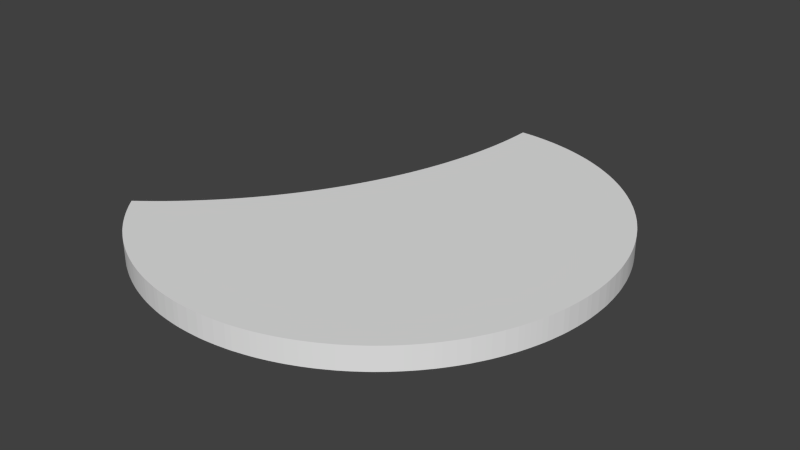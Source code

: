 # Source: Fuel_gauge.blend  (saved by Blender 2.76.0; exported with 4.5.12 LTS)
import bpy
from mathutils import Matrix  # noqa: F401  (used for matrix-valued properties, if any)

bpy.ops.wm.read_factory_settings(use_empty=True)
scene = bpy.context.scene
scene.name = 'Scene'

# ---- collections
col_collection_1 = bpy.data.collections.new('Collection 1'); scene.collection.children.link(col_collection_1)

# ---- world
world_world = bpy.data.worlds.new('World'); scene.world = world_world
world_world.color = (0.05088, 0.05088, 0.05088)
world_world.use_sun_shadow = False
world_world.sun_shadow_jitter_overblur = 0.0
world_world.cycles.sampling_method = 'MANUAL'
world_world.cycles.sample_map_resolution = 256

# ---- meshes
me_cylinder_001 = bpy.data.meshes.new('Cylinder.001')
me_cylinder_001.from_pydata([(0.0, 20.0, -0.5), (0.0, 20.0, 0.5), (0.4908, 19.99, 0.5), (0.4908, 19.99, -0.5), (0.9814, 19.98, -0.5), (1.471, 19.95, -0.5), (1.96, 19.9, -0.5), (2.448, 19.85, -0.5), (2.935, 19.78, -0.5), (3.419, 19.71, -0.5), (3.902, 19.62, -0.5), (4.382, 19.51, -0.5), (4.86, 19.4, -0.5), (5.334, 19.28, -0.5), (5.806, 19.14, -0.5), (6.274, 18.99, -0.5), (6.738, 18.83, -0.5), (7.198, 18.66, -0.5), (7.654, 18.48, -0.5), (8.105, 18.28, -0.5), (8.551, 18.08, -0.5), (8.992, 17.86, -0.5), (9.428, 17.64, -0.5), (9.858, 17.4, -0.5), (10.28, 17.15, -0.5), (10.7, 16.9, -0.5), (11.11, 16.63, -0.5), (11.52, 16.35, -0.5), (11.91, 16.06, -0.5), (12.3, 15.77, -0.5), (12.69, 15.46, -0.5), (13.06, 15.14, -0.5), (13.43, 14.82, -0.5), (13.79, 14.48, -0.5), (14.14, 14.14, -0.5), (14.48, 13.79, -0.5), (14.82, 13.43, -0.5), (15.14, 13.06, -0.5), (15.46, 12.69, -0.5), (15.77, 12.3, -0.5), (16.06, 11.91, -0.5), (16.35, 11.52, -0.5), (16.63, 11.11, -0.5), (16.9, 10.7, -0.5), (17.15, 10.28, -0.5), (17.4, 9.858, -0.5), (17.64, 9.428, -0.5), (17.86, 8.992, -0.5), (18.08, 8.551, -0.5), (18.28, 8.105, -0.5), (18.48, 7.654, -0.5), (18.66, 7.198, -0.5), (18.83, 6.738, -0.5), (18.99, 6.274, -0.5), (19.14, 5.806, -0.5), (19.28, 5.334, -0.5), (19.4, 4.86, -0.5), (19.51, 4.382, -0.5), (19.62, 3.902, -0.5), (19.71, 3.419, -0.5), (19.78, 2.935, -0.5), (19.85, 2.448, -0.5), (19.9, 1.96, -0.5), (19.95, 1.471, -0.5), (19.98, 0.9814, -0.5), (19.99, 0.4908, -0.5), (20.0, 1.907e-05, -0.5), (19.99, -0.4908, -0.5), (19.98, -0.9813, -0.5), (19.95, -1.471, -0.5), (19.9, -1.96, -0.5), (19.85, -2.448, -0.5), (19.78, -2.935, -0.5), (19.71, -3.419, -0.5), (19.62, -3.902, -0.5), (19.51, -4.382, -0.5), (19.4, -4.86, -0.5), (19.28, -5.334, -0.5), (19.14, -5.806, -0.5), (18.99, -6.274, -0.5), (18.83, -6.738, -0.5), (18.66, -7.198, -0.5), (18.48, -7.654, -0.5), (18.28, -8.105, -0.5), (18.08, -8.551, -0.5), (17.86, -8.992, -0.5), (17.64, -9.428, -0.5), (17.4, -9.858, -0.5), (17.15, -10.28, -0.5), (16.9, -10.7, -0.5), (16.63, -11.11, -0.5), (16.35, -11.52, -0.5), (16.06, -11.91, -0.5), (15.77, -12.3, -0.5), (15.46, -12.69, -0.5), (15.14, -13.06, -0.5), (14.82, -13.43, -0.5), (14.48, -13.79, -0.5), (14.14, -14.14, -0.5), (13.79, -14.48, -0.5), (13.43, -14.82, -0.5), (13.06, -15.14, -0.5), (12.69, -15.46, -0.5), (12.3, -15.77, -0.5), (11.91, -16.06, -0.5), (11.52, -16.35, -0.5), (11.11, -16.63, -0.5), (10.7, -16.9, -0.5), (10.28, -17.15, -0.5), (9.858, -17.4, -0.5), (9.428, -17.64, -0.5), (8.992, -17.86, -0.5), (8.551, -18.08, -0.5), (8.105, -18.28, -0.5), (7.654, -18.48, -0.5), (7.198, -18.66, -0.5), (6.738, -18.83, -0.5), (6.274, -18.99, -0.5), (5.806, -19.14, -0.5), (5.334, -19.28, -0.5), (4.86, -19.4, -0.5), (4.382, -19.51, -0.5), (3.902, -19.62, -0.5), (3.419, -19.71, -0.5), (2.935, -19.78, -0.5), (2.448, -19.85, -0.5), (1.96, -19.9, -0.5), (1.471, -19.95, -0.5), (0.9813, -19.98, -0.5), (0.4908, -19.99, -0.5), (-3.052e-05, -20.0, -0.5), (-0.4909, -19.99, -0.5), (-0.9814, -19.98, -0.5), (-1.471, -19.95, -0.5), (-1.96, -19.9, -0.5), (-2.448, -19.85, -0.5), (-2.935, -19.78, -0.5), (-3.419, -19.71, -0.5), (-3.902, -19.62, -0.5), (-4.382, -19.51, -0.5), (-4.86, -19.4, -0.5), (-5.334, -19.28, -0.5), (-5.806, -19.14, -0.5), (-6.274, -18.99, -0.5), (-6.738, -18.83, -0.5), (-7.198, -18.66, -0.5), (-7.654, -18.48, -0.5), (-8.105, -18.28, -0.5), (-8.551, -18.08, -0.5), (-8.992, -17.86, -0.5), (-9.428, -17.64, -0.5), (-9.858, -17.4, -0.5), (-10.28, -17.15, -0.5), (-10.7, -16.9, -0.5), (-11.11, -16.63, -0.5), (-11.52, -16.35, -0.5), (-11.91, -16.06, -0.5), (-12.3, -15.77, -0.5), (-12.69, -15.46, -0.5), (-13.06, -15.14, -0.5), (-13.43, -14.82, -0.5), (-13.79, -14.48, -0.5), (-14.14, -14.14, -0.5), (-14.48, -13.79, -0.5), (-14.82, -13.43, -0.5), (-15.14, -13.06, -0.5), (-15.46, -12.69, -0.5), (-15.77, -12.3, -0.5), (-16.0, -12.0, -0.5), (-15.39, -11.53, -0.5), (-14.62, -10.92, -0.5), (-13.87, -10.29, -0.5), (-13.14, -9.638, -0.5), (-12.42, -8.97, -0.5), (-11.72, -8.284, -0.5), (-11.03, -7.582, -0.5), (-10.36, -6.862, -0.5), (-9.712, -6.127, -0.5), (-9.08, -5.376, -0.5), (-8.466, -4.609, -0.5), (-7.872, -3.828, -0.5), (-7.297, -3.032, -0.5), (-6.741, -2.223, -0.5), (-6.206, -1.4, -0.5), (-5.691, -0.5641, -0.5), (-5.196, 0.2841, -0.5), (-4.723, 1.144, -0.5), (-4.271, 2.016, -0.5), (-3.84, 2.898, -0.5), (-3.432, 3.79, -0.5), (-3.045, 4.693, -0.5), (-2.68, 5.604, -0.5), (-2.338, 6.524, -0.5), (-2.019, 7.453, -0.5), (-1.722, 8.389, -0.5), (-1.449, 9.332, -0.5), (-1.199, 10.28, -0.5), (-0.9719, 11.24, -0.5), (-0.7686, 12.2, -0.5), (-0.5889, 13.16, -0.5), (-0.4329, 14.13, -0.5), (-0.3008, 15.1, -0.5), (-0.1926, 16.08, -0.5), (-0.1084, 17.06, -0.5), (-0.04818, 18.04, -0.5), (-0.01205, 19.02, -0.5), (-0.01205, 19.02, 0.5), (-0.04818, 18.04, 0.5), (-0.1084, 17.06, 0.5), (-0.1926, 16.08, 0.5), (-0.3008, 15.1, 0.5), (-0.4329, 14.13, 0.5), (-0.5889, 13.16, 0.5), (-0.7686, 12.2, 0.5), (-0.9719, 11.24, 0.5), (-1.199, 10.28, 0.5), (-1.449, 9.332, 0.5), (-1.722, 8.389, 0.5), (-2.019, 7.453, 0.5), (-2.338, 6.524, 0.5), (-2.68, 5.604, 0.5), (-3.045, 4.693, 0.5), (-3.432, 3.79, 0.5), (-3.84, 2.898, 0.5), (-4.271, 2.016, 0.5), (-4.723, 1.144, 0.5), (-5.196, 0.2841, 0.5), (-5.691, -0.5641, 0.5), (-6.206, -1.4, 0.5), (-6.741, -2.223, 0.5), (-7.297, -3.032, 0.5), (-7.872, -3.828, 0.5), (-8.466, -4.609, 0.5), (-9.08, -5.376, 0.5), (-9.712, -6.127, 0.5), (-10.36, -6.862, 0.5), (-11.03, -7.582, 0.5), (-11.72, -8.284, 0.5), (-12.42, -8.97, 0.5), (-13.14, -9.638, 0.5), (-13.87, -10.29, 0.5), (-14.62, -10.92, 0.5), (-15.39, -11.53, 0.5), (-16.0, -12.0, 0.5), (-15.77, -12.3, 0.5), (-15.46, -12.69, 0.5), (-15.14, -13.06, 0.5), (-14.82, -13.43, 0.5), (-14.48, -13.79, 0.5), (-14.14, -14.14, 0.5), (-13.79, -14.48, 0.5), (-13.43, -14.82, 0.5), (-13.06, -15.14, 0.5), (-12.69, -15.46, 0.5), (-12.3, -15.77, 0.5), (-11.91, -16.06, 0.5), (-11.52, -16.35, 0.5), (-11.11, -16.63, 0.5), (-10.7, -16.9, 0.5), (-10.28, -17.15, 0.5), (-9.858, -17.4, 0.5), (-9.428, -17.64, 0.5), (-8.992, -17.86, 0.5), (-8.551, -18.08, 0.5), (-8.105, -18.28, 0.5), (-7.654, -18.48, 0.5), (-7.198, -18.66, 0.5), (-6.738, -18.83, 0.5), (-6.274, -18.99, 0.5), (-5.806, -19.14, 0.5), (-5.334, -19.28, 0.5), (-4.86, -19.4, 0.5), (-4.382, -19.51, 0.5), (-3.902, -19.62, 0.5), (-3.419, -19.71, 0.5), (-2.935, -19.78, 0.5), (-2.448, -19.85, 0.5), (-1.96, -19.9, 0.5), (-1.471, -19.95, 0.5), (-0.9814, -19.98, 0.5), (-0.4909, -19.99, 0.5), (-3.052e-05, -20.0, 0.5), (0.4908, -19.99, 0.5), (0.9813, -19.98, 0.5), (1.471, -19.95, 0.5), (1.96, -19.9, 0.5), (2.448, -19.85, 0.5), (2.935, -19.78, 0.5), (3.419, -19.71, 0.5), (3.902, -19.62, 0.5), (4.382, -19.51, 0.5), (4.86, -19.4, 0.5), (5.334, -19.28, 0.5), (5.806, -19.14, 0.5), (6.274, -18.99, 0.5), (6.738, -18.83, 0.5), (7.198, -18.66, 0.5), (7.654, -18.48, 0.5), (8.105, -18.28, 0.5), (8.551, -18.08, 0.5), (8.992, -17.86, 0.5), (9.428, -17.64, 0.5), (9.858, -17.4, 0.5), (10.28, -17.15, 0.5), (10.7, -16.9, 0.5), (11.11, -16.63, 0.5), (11.52, -16.35, 0.5), (11.91, -16.06, 0.5), (12.3, -15.77, 0.5), (12.69, -15.46, 0.5), (13.06, -15.14, 0.5), (13.43, -14.82, 0.5), (13.79, -14.48, 0.5), (14.14, -14.14, 0.5), (14.48, -13.79, 0.5), (14.82, -13.43, 0.5), (15.14, -13.06, 0.5), (15.46, -12.69, 0.5), (15.77, -12.3, 0.5), (16.06, -11.91, 0.5), (16.35, -11.52, 0.5), (16.63, -11.11, 0.5), (16.9, -10.7, 0.5), (17.15, -10.28, 0.5), (17.4, -9.858, 0.5), (17.64, -9.428, 0.5), (17.86, -8.992, 0.5), (18.08, -8.551, 0.5), (18.28, -8.105, 0.5), (18.48, -7.654, 0.5), (18.66, -7.198, 0.5), (18.83, -6.738, 0.5), (18.99, -6.274, 0.5), (19.14, -5.806, 0.5), (19.28, -5.334, 0.5), (19.4, -4.86, 0.5), (19.51, -4.382, 0.5), (19.62, -3.902, 0.5), (19.71, -3.419, 0.5), (19.78, -2.935, 0.5), (19.85, -2.448, 0.5), (19.9, -1.96, 0.5), (19.95, -1.471, 0.5), (19.98, -0.9813, 0.5), (19.99, -0.4908, 0.5), (20.0, 1.907e-05, 0.5), (19.99, 0.4908, 0.5), (19.98, 0.9814, 0.5), (19.95, 1.471, 0.5), (19.9, 1.96, 0.5), (19.85, 2.448, 0.5), (19.78, 2.935, 0.5), (19.71, 3.419, 0.5), (19.62, 3.902, 0.5), (19.51, 4.382, 0.5), (19.4, 4.86, 0.5), (19.28, 5.334, 0.5), (19.14, 5.806, 0.5), (18.99, 6.274, 0.5), (18.83, 6.738, 0.5), (18.66, 7.198, 0.5), (18.48, 7.654, 0.5), (18.28, 8.105, 0.5), (18.08, 8.551, 0.5), (17.86, 8.992, 0.5), (17.64, 9.428, 0.5), (17.4, 9.858, 0.5), (17.15, 10.28, 0.5), (16.9, 10.7, 0.5), (16.63, 11.11, 0.5), (16.35, 11.52, 0.5), (16.06, 11.91, 0.5), (15.77, 12.3, 0.5), (15.46, 12.69, 0.5), (15.14, 13.06, 0.5), (14.82, 13.43, 0.5), (14.48, 13.79, 0.5), (14.14, 14.14, 0.5), (13.79, 14.48, 0.5), (13.43, 14.82, 0.5), (13.06, 15.14, 0.5), (12.69, 15.46, 0.5), (12.3, 15.77, 0.5), (11.91, 16.06, 0.5), (11.52, 16.35, 0.5), (11.11, 16.63, 0.5), (10.7, 16.9, 0.5), (10.28, 17.15, 0.5), (9.858, 17.4, 0.5), (9.428, 17.64, 0.5), (8.992, 17.86, 0.5), (8.551, 18.08, 0.5), (8.105, 18.28, 0.5), (7.654, 18.48, 0.5), (7.198, 18.66, 0.5), (6.738, 18.83, 0.5), (6.274, 18.99, 0.5), (5.806, 19.14, 0.5), (5.334, 19.28, 0.5), (4.86, 19.4, 0.5), (4.382, 19.51, 0.5), (3.902, 19.62, 0.5), (3.419, 19.71, 0.5), (2.935, 19.78, 0.5), (2.448, 19.85, 0.5), (1.96, 19.9, 0.5), (1.471, 19.95, 0.5), (0.9814, 19.98, 0.5)], [], [(0, 1, 2, 3), (0, 3, 4, 5, 6, 7, 8, 9, 10, 11, 12, 13, 14, 15, 16, 17, 18, 19, 20, 21, 22, 23, 24, 25, 26, 27, 28, 29, 30, 31, 32, 33, 34, 35, 36, 37, 38, 39, 40, 41, 42, 43, 44, 45, 46, 47, 48, 49, 50, 51, 52, 53, 54, 55, 56, 57, 58, 59, 60, 61, 62, 63, 64, 65, 66, 67, 68, 69, 70, 71, 72, 73, 74, 75, 76, 77, 78, 79, 80, 81, 82, 83, 84, 85, 86, 87, 88, 89, 90, 91, 92, 93, 94, 95, 96, 97, 98, 99, 100, 101, 102, 103, 104, 105, 106, 107, 108, 109, 110, 111, 112, 113, 114, 115, 116, 117, 118, 119, 120, 121, 122, 123, 124, 125, 126, 127, 128, 129, 130, 131, 132, 133, 134, 135, 136, 137, 138, 139, 140, 141, 142, 143, 144, 145, 146, 147, 148, 149, 150, 151, 152, 153, 154, 155, 156, 157, 158, 159, 160, 161, 162, 163, 164, 165, 166, 167, 168, 169, 170, 171, 172, 173, 174, 175, 176, 177, 178, 179, 180, 181, 182, 183, 184, 185, 186, 187, 188, 189, 190, 191, 192, 193, 194, 195, 196, 197, 198, 199, 200, 201, 202, 203, 204, 205), (2, 1, 206, 207, 208, 209, 210, 211, 212, 213, 214, 215, 216, 217, 218, 219, 220, 221, 222, 223, 224, 225, 226, 227, 228, 229, 230, 231, 232, 233, 234, 235, 236, 237, 238, 239, 240, 241, 242, 243, 244, 245, 246, 247, 248, 249, 250, 251, 252, 253, 254, 255, 256, 257, 258, 259, 260, 261, 262, 263, 264, 265, 266, 267, 268, 269, 270, 271, 272, 273, 274, 275, 276, 277, 278, 279, 280, 281, 282, 283, 284, 285, 286, 287, 288, 289, 290, 291, 292, 293, 294, 295, 296, 297, 298, 299, 300, 301, 302, 303, 304, 305, 306, 307, 308, 309, 310, 311, 312, 313, 314, 315, 316, 317, 318, 319, 320, 321, 322, 323, 324, 325, 326, 327, 328, 329, 330, 331, 332, 333, 334, 335, 336, 337, 338, 339, 340, 341, 342, 343, 344, 345, 346, 347, 348, 349, 350, 351, 352, 353, 354, 355, 356, 357, 358, 359, 360, 361, 362, 363, 364, 365, 366, 367, 368, 369, 370, 371, 372, 373, 374, 375, 376, 377, 378, 379, 380, 381, 382, 383, 384, 385, 386, 387, 388, 389, 390, 391, 392, 393, 394, 395, 396, 397, 398, 399, 400, 401, 402, 403, 404, 405, 406, 407), (3, 2, 407, 4), (4, 407, 406, 5), (5, 406, 405, 6), (6, 405, 404, 7), (7, 404, 403, 8), (8, 403, 402, 9), (9, 402, 401, 10), (10, 401, 400, 11), (11, 400, 399, 12), (12, 399, 398, 13), (13, 398, 397, 14), (14, 397, 396, 15), (15, 396, 395, 16), (16, 395, 394, 17), (17, 394, 393, 18), (18, 393, 392, 19), (19, 392, 391, 20), (20, 391, 390, 21), (21, 390, 389, 22), (22, 389, 388, 23), (23, 388, 387, 24), (24, 387, 386, 25), (25, 386, 385, 26), (26, 385, 384, 27), (27, 384, 383, 28), (28, 383, 382, 29), (29, 382, 381, 30), (30, 381, 380, 31), (31, 380, 379, 32), (32, 379, 378, 33), (33, 378, 377, 34), (34, 377, 376, 35), (35, 376, 375, 36), (36, 375, 374, 37), (37, 374, 373, 38), (38, 373, 372, 39), (39, 372, 371, 40), (40, 371, 370, 41), (41, 370, 369, 42), (42, 369, 368, 43), (43, 368, 367, 44), (44, 367, 366, 45), (45, 366, 365, 46), (46, 365, 364, 47), (47, 364, 363, 48), (48, 363, 362, 49), (49, 362, 361, 50), (50, 361, 360, 51), (51, 360, 359, 52), (52, 359, 358, 53), (53, 358, 357, 54), (54, 357, 356, 55), (55, 356, 355, 56), (56, 355, 354, 57), (57, 354, 353, 58), (58, 353, 352, 59), (59, 352, 351, 60), (60, 351, 350, 61), (61, 350, 349, 62), (62, 349, 348, 63), (63, 348, 347, 64), (64, 347, 346, 65), (65, 346, 345, 66), (66, 345, 344, 67), (67, 344, 343, 68), (68, 343, 342, 69), (69, 342, 341, 70), (70, 341, 340, 71), (71, 340, 339, 72), (72, 339, 338, 73), (73, 338, 337, 74), (74, 337, 336, 75), (75, 336, 335, 76), (76, 335, 334, 77), (77, 334, 333, 78), (78, 333, 332, 79), (79, 332, 331, 80), (80, 331, 330, 81), (81, 330, 329, 82), (82, 329, 328, 83), (83, 328, 327, 84), (84, 327, 326, 85), (85, 326, 325, 86), (86, 325, 324, 87), (87, 324, 323, 88), (88, 323, 322, 89), (89, 322, 321, 90), (90, 321, 320, 91), (91, 320, 319, 92), (92, 319, 318, 93), (93, 318, 317, 94), (94, 317, 316, 95), (95, 316, 315, 96), (96, 315, 314, 97), (97, 314, 313, 98), (98, 313, 312, 99), (99, 312, 311, 100), (100, 311, 310, 101), (101, 310, 309, 102), (102, 309, 308, 103), (103, 308, 307, 104), (104, 307, 306, 105), (105, 306, 305, 106), (106, 305, 304, 107), (107, 304, 303, 108), (108, 303, 302, 109), (109, 302, 301, 110), (110, 301, 300, 111), (111, 300, 299, 112), (112, 299, 298, 113), (113, 298, 297, 114), (114, 297, 296, 115), (115, 296, 295, 116), (116, 295, 294, 117), (117, 294, 293, 118), (118, 293, 292, 119), (119, 292, 291, 120), (120, 291, 290, 121), (121, 290, 289, 122), (122, 289, 288, 123), (123, 288, 287, 124), (124, 287, 286, 125), (125, 286, 285, 126), (126, 285, 284, 127), (127, 284, 283, 128), (128, 283, 282, 129), (129, 282, 281, 130), (130, 281, 280, 131), (131, 280, 279, 132), (132, 279, 278, 133), (133, 278, 277, 134), (134, 277, 276, 135), (135, 276, 275, 136), (136, 275, 274, 137), (137, 274, 273, 138), (138, 273, 272, 139), (139, 272, 271, 140), (140, 271, 270, 141), (141, 270, 269, 142), (142, 269, 268, 143), (143, 268, 267, 144), (144, 267, 266, 145), (145, 266, 265, 146), (146, 265, 264, 147), (147, 264, 263, 148), (148, 263, 262, 149), (149, 262, 261, 150), (150, 261, 260, 151), (151, 260, 259, 152), (152, 259, 258, 153), (153, 258, 257, 154), (154, 257, 256, 155), (155, 256, 255, 156), (156, 255, 254, 157), (157, 254, 253, 158), (158, 253, 252, 159), (159, 252, 251, 160), (160, 251, 250, 161), (161, 250, 249, 162), (162, 249, 248, 163), (163, 248, 247, 164), (164, 247, 246, 165), (165, 246, 245, 166), (166, 245, 244, 167), (168, 167, 244, 243), (1, 0, 205, 206), (205, 204, 207, 206), (204, 203, 208, 207), (203, 202, 209, 208), (202, 201, 210, 209), (201, 200, 211, 210), (200, 199, 212, 211), (199, 198, 213, 212), (198, 197, 214, 213), (197, 196, 215, 214), (196, 195, 216, 215), (195, 194, 217, 216), (194, 193, 218, 217), (193, 192, 219, 218), (192, 191, 220, 219), (191, 190, 221, 220), (190, 189, 222, 221), (189, 188, 223, 222), (188, 187, 224, 223), (187, 186, 225, 224), (186, 185, 226, 225), (185, 184, 227, 226), (184, 183, 228, 227), (183, 182, 229, 228), (182, 181, 230, 229), (181, 180, 231, 230), (180, 179, 232, 231), (179, 178, 233, 232), (178, 177, 234, 233), (177, 176, 235, 234), (176, 175, 236, 235), (175, 174, 237, 236), (174, 173, 238, 237), (173, 172, 239, 238), (172, 171, 240, 239), (171, 170, 241, 240), (170, 169, 242, 241), (168, 243, 242, 169)])
_uv = me_cylinder_001.uv_layers.new(name='UVMap')
_uv.uv.foreach_set('vector', [0.5266, 0.04984, 0.5281, 0.02671, 0.5397, 0.02757, 0.5377, 0.05065, 0.5266, 0.04984, 0.5377, 0.05065, 0.5488, 0.05174, 0.5598, 0.0531, 0.5708, 0.05473, 0.5817, 0.05662, 0.5926, 0.05879, 0.6034, 0.06122, 0.6142, 0.06391, 0.6249, 0.06687, 0.6355, 0.07009, 0.646, 0.07357, 0.6565, 0.07731, 0.6668, 0.0813, 0.6771, 0.08554, 0.6872, 0.09003, 0.6973, 0.09477, 0.7072, 0.09976, 0.717, 0.105, 0.7266, 0.1105, 0.7362, 0.1162, 0.7455, 0.1221, 0.7548, 0.1282, 0.7639, 0.1346, 0.7728, 0.1412, 0.7815, 0.1481, 0.7901, 0.1551, 0.7985, 0.1623, 0.8068, 0.1698, 0.8148, 0.1774, 0.8227, 0.1853, 0.8303, 0.1933, 0.8378, 0.2015, 0.845, 0.2099, 0.8521, 0.2185, 0.8589, 0.2272, 0.8655, 0.2361, 0.8719, 0.2452, 0.8781, 0.2544, 0.8841, 0.2638, 0.8898, 0.2733, 0.8953, 0.2829, 0.9005, 0.2927, 0.9055, 0.3026, 0.9103, 0.3127, 0.9148, 0.3228, 0.919, 0.3331, 0.9231, 0.3434, 0.9268, 0.3538, 0.9303, 0.3644, 0.9335, 0.375, 0.9365, 0.3857, 0.9392, 0.3964, 0.9417, 0.4073, 0.9439, 0.4181, 0.9458, 0.4291, 0.9474, 0.4401, 0.9488, 0.4511, 0.9499, 0.4621, 0.9508, 0.4732, 0.9513, 0.4843, 0.9516, 0.4954, 0.9516, 0.5065, 0.9514, 0.5176, 0.9508, 0.5287, 0.95, 0.5398, 0.9489, 0.5508, 0.9475, 0.5618, 0.9459, 0.5728, 0.944, 0.5837, 0.9418, 0.5946, 0.9393, 0.6055, 0.9366, 0.6162, 0.9336, 0.6269, 0.9304, 0.6375, 0.9269, 0.648, 0.9231, 0.6585, 0.9191, 0.6688, 0.9148, 0.6791, 0.9103, 0.6892, 0.9056, 0.6992, 0.9006, 0.7091, 0.8953, 0.7189, 0.8898, 0.7286, 0.8841, 0.7381, 0.8782, 0.7474, 0.872, 0.7567, 0.8656, 0.7657, 0.859, 0.7746, 0.8521, 0.7834, 0.8451, 0.7919, 0.8378, 0.8003, 0.8304, 0.8086, 0.8227, 0.8166, 0.8148, 0.8244, 0.8068, 0.8321, 0.7986, 0.8395, 0.7901, 0.8467, 0.7816, 0.8538, 0.7728, 0.8606, 0.7639, 0.8672, 0.7548, 0.8736, 0.7456, 0.8797, 0.7362, 0.8857, 0.7267, 0.8914, 0.717, 0.8968, 0.7072, 0.9021, 0.6973, 0.907, 0.6873, 0.9118, 0.6771, 0.9163, 0.6668, 0.9205, 0.6565, 0.9245, 0.646, 0.9282, 0.6355, 0.9317, 0.6249, 0.9349, 0.6142, 0.9379, 0.6034, 0.9406, 0.5926, 0.943, 0.5817, 0.9452, 0.5708, 0.9471, 0.5598, 0.9487, 0.5488, 0.95, 0.5377, 0.9511, 0.5267, 0.9519, 0.5156, 0.9525, 0.5045, 0.9528, 0.4934, 0.9528, 0.4823, 0.9525, 0.4712, 0.9519, 0.4601, 0.9511, 0.4491, 0.95, 0.4381, 0.9487, 0.4271, 0.947, 0.4161, 0.9452, 0.4053, 0.943, 0.3944, 0.9406, 0.3837, 0.9379, 0.373, 0.9349, 0.3623, 0.9317, 0.3518, 0.9282, 0.3413, 0.9245, 0.331, 0.9205, 0.3207, 0.9162, 0.3106, 0.9117, 0.3006, 0.907, 0.2906, 0.902, 0.2809, 0.8968, 0.2712, 0.8913, 0.2617, 0.8856, 0.2523, 0.8797, 0.243, 0.8735, 0.234, 0.8671, 0.225, 0.8605, 0.2163, 0.8537, 0.2077, 0.8467, 0.1993, 0.8394, 0.1911, 0.832, 0.183, 0.8244, 0.1752, 0.8165, 0.1675, 0.8085, 0.1601, 0.8003, 0.1528, 0.7919, 0.1457, 0.7833, 0.1389, 0.7746, 0.1323, 0.7657, 0.1259, 0.7566, 0.121, 0.7493, 0.1354, 0.7397, 0.1536, 0.727, 0.1714, 0.7137, 0.1889, 0.7001, 0.2061, 0.686, 0.2229, 0.6715, 0.2393, 0.6566, 0.2554, 0.6413, 0.2711, 0.6256, 0.2864, 0.6096, 0.3013, 0.5931, 0.3158, 0.5763, 0.3299, 0.5592, 0.3436, 0.5417, 0.3568, 0.5239, 0.3696, 0.5057, 0.382, 0.4873, 0.3938, 0.4685, 0.4053, 0.4495, 0.4162, 0.4302, 0.4267, 0.4106, 0.4367, 0.3908, 0.4462, 0.3708, 0.4552, 0.3505, 0.4637, 0.33, 0.4717, 0.3093, 0.4791, 0.2884, 0.4861, 0.2673, 0.4925, 0.2461, 0.4985, 0.2247, 0.5039, 0.2032, 0.5087, 0.1816, 0.5131, 0.1598, 0.5169, 0.138, 0.5201, 0.116, 0.5228, 0.09403, 0.525, 0.07195, 0.1044, 0.9707, 0.1034, 0.9717, 0.1012, 0.9702, 0.09889, 0.9688, 0.09653, 0.9673, 0.09413, 0.966, 0.09172, 0.9647, 0.08928, 0.9634, 0.08682, 0.9622, 0.08435, 0.9611, 0.08187, 0.96, 0.07938, 0.959, 0.07688, 0.958, 0.07437, 0.9571, 0.07185, 0.9563, 0.06933, 0.9555, 0.0668, 0.9548, 0.06426, 0.9541, 0.06172, 0.9535, 0.05917, 0.953, 0.05661, 0.9525, 0.05405, 0.9521, 0.05149, 0.9518, 0.04893, 0.9515, 0.04636, 0.9513, 0.04379, 0.9513, 0.04123, 0.9513, 0.03867, 0.9513, 0.03611, 0.9515, 0.03356, 0.9518, 0.03102, 0.9521, 0.02848, 0.9525, 0.02596, 0.9531, 0.02344, 0.9537, 0.02094, 0.9543, 0.01845, 0.9551, 0.01597, 0.956, 0.01351, 0.9569, 0.01105, 0.9578, 0.009134, 0.9585, 0.008768, 0.9577, 0.00833, 0.9566, 0.00792, 0.9555, 0.007539, 0.9544, 0.00719, 0.9533, 0.006872, 0.9521, 0.006586, 0.9509, 0.006333, 0.9497, 0.006115, 0.9485, 0.005932, 0.9473, 0.005784, 0.9461, 0.005673, 0.9448, 0.005599, 0.9435, 0.005562, 0.9423, 0.005564, 0.941, 0.005604, 0.9397, 0.005683, 0.9384, 0.005802, 0.9371, 0.005961, 0.9358, 0.00616, 0.9344, 0.0064, 0.9331, 0.00668, 0.9318, 0.007001, 0.9305, 0.007363, 0.9292, 0.007766, 0.9279, 0.00821, 0.9266, 0.008695, 0.9253, 0.009221, 0.924, 0.009788, 0.9227, 0.01039, 0.9215, 0.01104, 0.9202, 0.01173, 0.919, 0.01246, 0.9178, 0.01322, 0.9166, 0.01403, 0.9154, 0.01487, 0.9142, 0.01575, 0.9131, 0.01667, 0.912, 0.01762, 0.9109, 0.01861, 0.9098, 0.01964, 0.9088, 0.02069, 0.9077, 0.02179, 0.9068, 0.02291, 0.9058, 0.02407, 0.9049, 0.02526, 0.904, 0.02647, 0.9031, 0.02772, 0.9023, 0.02899, 0.9015, 0.03029, 0.9007, 0.03161, 0.9, 0.03296, 0.8993, 0.03434, 0.8987, 0.03573, 0.8981, 0.03714, 0.8975, 0.03858, 0.897, 0.04003, 0.8965, 0.0415, 0.8961, 0.04298, 0.8957, 0.04448, 0.8954, 0.04599, 0.8951, 0.04751, 0.8948, 0.04904, 0.8946, 0.05058, 0.8944, 0.05212, 0.8943, 0.05368, 0.8942, 0.05523, 0.8942, 0.05679, 0.8942, 0.05835, 0.8943, 0.0599, 0.8944, 0.06146, 0.8945, 0.06301, 0.8947, 0.06456, 0.895, 0.0661, 0.8953, 0.06763, 0.8956, 0.06915, 0.896, 0.07066, 0.8964, 0.07216, 0.8969, 0.07365, 0.8974, 0.07512, 0.898, 0.07657, 0.8986, 0.07801, 0.8992, 0.07942, 0.8999, 0.08082, 0.9007, 0.08219, 0.9014, 0.08354, 0.9022, 0.08487, 0.9031, 0.08617, 0.904, 0.08744, 0.9049, 0.08869, 0.9059, 0.08991, 0.9069, 0.0911, 0.9079, 0.09227, 0.909, 0.09281, 0.9091, 0.09335, 0.9091, 0.09388, 0.9093, 0.09441, 0.9094, 0.09493, 0.9095, 0.09545, 0.9097, 0.09596, 0.9099, 0.09646, 0.9101, 0.09695, 0.9103, 0.09744, 0.9105, 0.09792, 0.9107, 0.09832, 0.911, 0.09855, 0.9111, 0.0991, 0.9115, 0.09973, 0.9119, 0.1004, 0.9123, 0.1011, 0.9128, 0.1017, 0.9133, 0.1024, 0.9138, 0.103, 0.9143, 0.1037, 0.9149, 0.1044, 0.9155, 0.105, 0.9162, 0.1057, 0.9169, 0.1063, 0.9176, 0.1069, 0.9183, 0.1075, 0.9191, 0.1081, 0.9199, 0.1087, 0.9207, 0.1092, 0.9216, 0.1098, 0.9225, 0.1103, 0.9234, 0.1108, 0.9243, 0.1113, 0.9253, 0.1117, 0.9263, 0.1122, 0.9273, 0.1126, 0.9283, 0.1129, 0.9294, 0.1133, 0.9305, 0.1136, 0.9316, 0.1139, 0.9327, 0.1141, 0.9339, 0.1143, 0.935, 0.1145, 0.9362, 0.1147, 0.9374, 0.1148, 0.9386, 0.1149, 0.9398, 0.1149, 0.9411, 0.1149, 0.9423, 0.1149, 0.9436, 0.1149, 0.9448, 0.1148, 0.9461, 0.1146, 0.9474, 0.1144, 0.9486, 0.1142, 0.9499, 0.1139, 0.9512, 0.1136, 0.9525, 0.1133, 0.9538, 0.1129, 0.955, 0.1125, 0.9563, 0.112, 0.9576, 0.1115, 0.9588, 0.111, 0.9601, 0.1104, 0.9613, 0.1098, 0.9625, 0.1091, 0.9637, 0.1084, 0.9649, 0.1077, 0.9661, 0.1069, 0.9673, 0.1061, 0.9684, 0.1053, 0.9696, 0.5377, 0.05065, 0.5397, 0.02757, 0.5513, 0.02871, 0.5488, 0.05174, 0.5488, 0.05174, 0.5513, 0.02871, 0.5629, 0.03014, 0.5598, 0.0531, 0.5598, 0.0531, 0.5629, 0.03014, 0.5744, 0.03185, 0.5708, 0.05473, 0.5708, 0.05473, 0.5744, 0.03185, 0.5859, 0.03384, 0.5817, 0.05662, 0.5817, 0.05662, 0.5859, 0.03384, 0.5974, 0.03612, 0.5926, 0.05879, 0.5926, 0.05879, 0.5974, 0.03612, 0.6088, 0.03867, 0.6034, 0.06122, 0.6034, 0.06122, 0.6088, 0.03867, 0.6201, 0.04151, 0.6142, 0.06391, 0.6142, 0.06391, 0.6201, 0.04151, 0.6313, 0.04461, 0.6249, 0.06687, 0.6249, 0.06687, 0.6313, 0.04461, 0.6425, 0.048, 0.6355, 0.07009, 0.6355, 0.07009, 0.6425, 0.048, 0.6536, 0.05166, 0.646, 0.07357, 0.646, 0.07357, 0.6536, 0.05166, 0.6645, 0.05558, 0.6565, 0.07731, 0.6565, 0.07731, 0.6645, 0.05558, 0.6754, 0.05978, 0.6668, 0.0813, 0.6668, 0.0813, 0.6754, 0.05978, 0.6862, 0.06424, 0.6771, 0.08554, 0.6771, 0.08554, 0.6862, 0.06424, 0.6969, 0.06896, 0.6872, 0.09003, 0.6872, 0.09003, 0.6969, 0.06896, 0.7074, 0.07395, 0.6973, 0.09477, 0.6973, 0.09477, 0.7074, 0.07395, 0.7179, 0.07919, 0.7072, 0.09976, 0.7072, 0.09976, 0.7179, 0.07919, 0.7281, 0.08468, 0.717, 0.105, 0.717, 0.105, 0.7281, 0.08468, 0.7383, 0.09043, 0.7266, 0.1105, 0.7266, 0.1105, 0.7383, 0.09043, 0.7483, 0.09642, 0.7362, 0.1162, 0.7362, 0.1162, 0.7483, 0.09642, 0.7582, 0.1027, 0.7455, 0.1221, 0.7455, 0.1221, 0.7582, 0.1027, 0.7679, 0.1091, 0.7548, 0.1282, 0.7548, 0.1282, 0.7679, 0.1091, 0.7774, 0.1158, 0.7639, 0.1346, 0.7639, 0.1346, 0.7774, 0.1158, 0.7868, 0.1228, 0.7728, 0.1412, 0.7728, 0.1412, 0.7868, 0.1228, 0.796, 0.13, 0.7815, 0.1481, 0.7815, 0.1481, 0.796, 0.13, 0.805, 0.1373, 0.7901, 0.1551, 0.7901, 0.1551, 0.805, 0.1373, 0.8139, 0.145, 0.7985, 0.1623, 0.7985, 0.1623, 0.8139, 0.145, 0.8225, 0.1528, 0.8068, 0.1698, 0.8068, 0.1698, 0.8225, 0.1528, 0.831, 0.1608, 0.8148, 0.1774, 0.8148, 0.1774, 0.831, 0.1608, 0.8392, 0.1691, 0.8227, 0.1853, 0.8227, 0.1853, 0.8392, 0.1691, 0.8473, 0.1775, 0.8303, 0.1933, 0.8303, 0.1933, 0.8473, 0.1775, 0.8551, 0.1861, 0.8378, 0.2015, 0.8378, 0.2015, 0.8551, 0.1861, 0.8627, 0.195, 0.845, 0.2099, 0.845, 0.2099, 0.8627, 0.195, 0.8702, 0.204, 0.8521, 0.2185, 0.8521, 0.2185, 0.8702, 0.204, 0.8773, 0.2132, 0.8589, 0.2272, 0.8589, 0.2272, 0.8773, 0.2132, 0.8843, 0.2225, 0.8655, 0.2361, 0.8655, 0.2361, 0.8843, 0.2225, 0.891, 0.2321, 0.8719, 0.2452, 0.8719, 0.2452, 0.891, 0.2321, 0.8975, 0.2418, 0.8781, 0.2544, 0.8781, 0.2544, 0.8975, 0.2418, 0.9038, 0.2516, 0.8841, 0.2638, 0.8841, 0.2638, 0.9038, 0.2516, 0.9098, 0.2616, 0.8898, 0.2733, 0.8898, 0.2733, 0.9098, 0.2616, 0.9155, 0.2718, 0.8953, 0.2829, 0.8953, 0.2829, 0.9155, 0.2718, 0.9211, 0.282, 0.9005, 0.2927, 0.9005, 0.2927, 0.9211, 0.282, 0.9263, 0.2924, 0.9055, 0.3026, 0.9055, 0.3026, 0.9263, 0.2924, 0.9313, 0.303, 0.9103, 0.3127, 0.9103, 0.3127, 0.9313, 0.303, 0.9361, 0.3136, 0.9148, 0.3228, 0.9148, 0.3228, 0.9361, 0.3136, 0.9405, 0.3244, 0.919, 0.3331, 0.919, 0.3331, 0.9405, 0.3244, 0.9448, 0.3353, 0.9231, 0.3434, 0.9231, 0.3434, 0.9448, 0.3353, 0.9487, 0.3463, 0.9268, 0.3538, 0.9268, 0.3538, 0.9487, 0.3463, 0.9524, 0.3573, 0.9303, 0.3644, 0.9303, 0.3644, 0.9524, 0.3573, 0.9558, 0.3685, 0.9335, 0.375, 0.9335, 0.375, 0.9558, 0.3685, 0.9589, 0.3797, 0.9365, 0.3857, 0.9365, 0.3857, 0.9589, 0.3797, 0.9618, 0.3911, 0.9392, 0.3964, 0.9392, 0.3964, 0.9618, 0.3911, 0.9643, 0.4024, 0.9417, 0.4073, 0.9417, 0.4073, 0.9643, 0.4024, 0.9666, 0.4139, 0.9439, 0.4181, 0.9439, 0.4181, 0.9666, 0.4139, 0.9687, 0.4254, 0.9458, 0.4291, 0.9458, 0.4291, 0.9687, 0.4254, 0.9704, 0.4369, 0.9474, 0.4401, 0.9474, 0.4401, 0.9704, 0.4369, 0.9718, 0.4485, 0.9488, 0.4511, 0.9488, 0.4511, 0.9718, 0.4485, 0.973, 0.4601, 0.9499, 0.4621, 0.9499, 0.4621, 0.973, 0.4601, 0.9739, 0.4717, 0.9508, 0.4732, 0.9508, 0.4732, 0.9739, 0.4717, 0.9745, 0.4834, 0.9513, 0.4843, 0.9513, 0.4843, 0.9745, 0.4834, 0.9748, 0.495, 0.9516, 0.4954, 0.9516, 0.4954, 0.9748, 0.495, 0.9748, 0.5067, 0.9516, 0.5065, 0.9516, 0.5065, 0.9748, 0.5067, 0.9746, 0.5184, 0.9514, 0.5176, 0.9514, 0.5176, 0.9746, 0.5184, 0.974, 0.5301, 0.9508, 0.5287, 0.9508, 0.5287, 0.974, 0.5301, 0.9732, 0.5418, 0.95, 0.5398, 0.95, 0.5398, 0.9732, 0.5418, 0.972, 0.5534, 0.9489, 0.5508, 0.9489, 0.5508, 0.972, 0.5534, 0.9705, 0.565, 0.9475, 0.5618, 0.9475, 0.5618, 0.9705, 0.565, 0.9688, 0.5766, 0.9459, 0.5728, 0.9459, 0.5728, 0.9688, 0.5766, 0.9667, 0.588, 0.944, 0.5837, 0.944, 0.5837, 0.9667, 0.588, 0.9644, 0.5995, 0.9418, 0.5946, 0.9418, 0.5946, 0.9644, 0.5995, 0.9618, 0.6109, 0.9393, 0.6055, 0.9393, 0.6055, 0.9618, 0.6109, 0.959, 0.6222, 0.9366, 0.6162, 0.9366, 0.6162, 0.959, 0.6222, 0.9559, 0.6334, 0.9336, 0.6269, 0.9336, 0.6269, 0.9559, 0.6334, 0.9524, 0.6446, 0.9304, 0.6375, 0.9304, 0.6375, 0.9524, 0.6446, 0.9488, 0.6556, 0.9269, 0.648, 0.9269, 0.648, 0.9488, 0.6556, 0.9448, 0.6666, 0.9231, 0.6585, 0.9231, 0.6585, 0.9448, 0.6666, 0.9406, 0.6775, 0.9191, 0.6688, 0.9191, 0.6688, 0.9406, 0.6775, 0.9361, 0.6882, 0.9148, 0.6791, 0.9148, 0.6791, 0.9361, 0.6882, 0.9314, 0.6989, 0.9103, 0.6892, 0.9103, 0.6892, 0.9314, 0.6989, 0.9264, 0.7094, 0.9056, 0.6992, 0.9056, 0.6992, 0.9264, 0.7094, 0.9211, 0.7198, 0.9006, 0.7091, 0.9006, 0.7091, 0.9211, 0.7198, 0.9156, 0.7301, 0.8953, 0.7189, 0.8953, 0.7189, 0.9156, 0.7301, 0.9098, 0.7403, 0.8898, 0.7286, 0.8898, 0.7286, 0.9098, 0.7403, 0.9038, 0.7503, 0.8841, 0.7381, 0.8841, 0.7381, 0.9038, 0.7503, 0.8976, 0.7601, 0.8782, 0.7474, 0.8782, 0.7474, 0.8976, 0.7601, 0.8911, 0.7698, 0.872, 0.7567, 0.872, 0.7567, 0.8911, 0.7698, 0.8843, 0.7793, 0.8656, 0.7657, 0.8656, 0.7657, 0.8843, 0.7793, 0.8774, 0.7887, 0.859, 0.7746, 0.859, 0.7746, 0.8774, 0.7887, 0.8702, 0.7979, 0.8521, 0.7834, 0.8521, 0.7834, 0.8702, 0.7979, 0.8628, 0.8069, 0.8451, 0.7919, 0.8451, 0.7919, 0.8628, 0.8069, 0.8552, 0.8157, 0.8378, 0.8003, 0.8378, 0.8003, 0.8552, 0.8157, 0.8473, 0.8243, 0.8304, 0.8086, 0.8304, 0.8086, 0.8473, 0.8243, 0.8393, 0.8328, 0.8227, 0.8166, 0.8227, 0.8166, 0.8393, 0.8328, 0.831, 0.841, 0.8148, 0.8244, 0.8148, 0.8244, 0.831, 0.841, 0.8225, 0.8491, 0.8068, 0.8321, 0.8068, 0.8321, 0.8225, 0.8491, 0.8139, 0.8569, 0.7986, 0.8395, 0.7986, 0.8395, 0.8139, 0.8569, 0.8051, 0.8645, 0.7901, 0.8467, 0.7901, 0.8467, 0.8051, 0.8645, 0.796, 0.8719, 0.7816, 0.8538, 0.7816, 0.8538, 0.796, 0.8719, 0.7868, 0.8791, 0.7728, 0.8606, 0.7728, 0.8606, 0.7868, 0.8791, 0.7774, 0.886, 0.7639, 0.8672, 0.7639, 0.8672, 0.7774, 0.886, 0.7679, 0.8927, 0.7548, 0.8736, 0.7548, 0.8736, 0.7679, 0.8927, 0.7582, 0.8992, 0.7456, 0.8797, 0.7456, 0.8797, 0.7582, 0.8992, 0.7483, 0.9054, 0.7362, 0.8857, 0.7362, 0.8857, 0.7483, 0.9054, 0.7383, 0.9114, 0.7267, 0.8914, 0.7267, 0.8914, 0.7383, 0.9114, 0.7282, 0.9171, 0.717, 0.8968, 0.717, 0.8968, 0.7282, 0.9171, 0.7179, 0.9226, 0.7072, 0.9021, 0.7072, 0.9021, 0.7179, 0.9226, 0.7075, 0.9279, 0.6973, 0.907, 0.6973, 0.907, 0.7075, 0.9279, 0.6969, 0.9329, 0.6873, 0.9118, 0.6873, 0.9118, 0.6969, 0.9329, 0.6862, 0.9376, 0.6771, 0.9163, 0.6771, 0.9163, 0.6862, 0.9376, 0.6754, 0.942, 0.6668, 0.9205, 0.6668, 0.9205, 0.6754, 0.942, 0.6645, 0.9462, 0.6565, 0.9245, 0.6565, 0.9245, 0.6645, 0.9462, 0.6536, 0.9502, 0.646, 0.9282, 0.646, 0.9282, 0.6536, 0.9502, 0.6425, 0.9538, 0.6355, 0.9317, 0.6355, 0.9317, 0.6425, 0.9538, 0.6313, 0.9572, 0.6249, 0.9349, 0.6249, 0.9349, 0.6313, 0.9572, 0.6201, 0.9603, 0.6142, 0.9379, 0.6142, 0.9379, 0.6201, 0.9603, 0.6087, 0.9631, 0.6034, 0.9406, 0.6034, 0.9406, 0.6087, 0.9631, 0.5974, 0.9657, 0.5926, 0.943, 0.5926, 0.943, 0.5974, 0.9657, 0.5859, 0.9679, 0.5817, 0.9452, 0.5817, 0.9452, 0.5859, 0.9679, 0.5744, 0.9699, 0.5708, 0.9471, 0.5708, 0.9471, 0.5744, 0.9699, 0.5629, 0.9716, 0.5598, 0.9487, 0.5598, 0.9487, 0.5629, 0.9716, 0.5513, 0.9731, 0.5488, 0.95, 0.5488, 0.95, 0.5513, 0.9731, 0.5397, 0.9742, 0.5377, 0.9511, 0.5377, 0.9511, 0.5397, 0.9742, 0.5281, 0.9751, 0.5267, 0.9519, 0.5267, 0.9519, 0.5281, 0.9751, 0.5164, 0.9756, 0.5156, 0.9525, 0.5156, 0.9525, 0.5164, 0.9756, 0.5048, 0.9759, 0.5045, 0.9528, 0.5045, 0.9528, 0.5048, 0.9759, 0.4931, 0.9759, 0.4934, 0.9528, 0.4934, 0.9528, 0.4931, 0.9759, 0.4814, 0.9756, 0.4823, 0.9525, 0.4823, 0.9525, 0.4814, 0.9756, 0.4698, 0.9751, 0.4712, 0.9519, 0.4712, 0.9519, 0.4698, 0.9751, 0.4581, 0.9742, 0.4601, 0.9511, 0.4601, 0.9511, 0.4581, 0.9742, 0.4465, 0.9731, 0.4491, 0.95, 0.4491, 0.95, 0.4465, 0.9731, 0.4349, 0.9716, 0.4381, 0.9487, 0.4381, 0.9487, 0.4349, 0.9716, 0.4234, 0.9699, 0.4271, 0.947, 0.4271, 0.947, 0.4234, 0.9699, 0.4119, 0.9679, 0.4161, 0.9452, 0.4161, 0.9452, 0.4119, 0.9679, 0.4005, 0.9657, 0.4053, 0.943, 0.4053, 0.943, 0.4005, 0.9657, 0.3891, 0.9631, 0.3944, 0.9406, 0.3944, 0.9406, 0.3891, 0.9631, 0.3778, 0.9603, 0.3837, 0.9379, 0.3837, 0.9379, 0.3778, 0.9603, 0.3665, 0.9572, 0.373, 0.9349, 0.373, 0.9349, 0.3665, 0.9572, 0.3553, 0.9538, 0.3623, 0.9317, 0.3623, 0.9317, 0.3553, 0.9538, 0.3443, 0.9501, 0.3518, 0.9282, 0.3518, 0.9282, 0.3443, 0.9501, 0.3333, 0.9462, 0.3413, 0.9245, 0.3413, 0.9245, 0.3333, 0.9462, 0.3224, 0.942, 0.331, 0.9205, 0.331, 0.9205, 0.3224, 0.942, 0.3116, 0.9375, 0.3207, 0.9162, 0.3207, 0.9162, 0.3116, 0.9375, 0.301, 0.9328, 0.3106, 0.9117, 0.3106, 0.9117, 0.301, 0.9328, 0.2904, 0.9278, 0.3006, 0.907, 0.3006, 0.907, 0.2904, 0.9278, 0.28, 0.9226, 0.2906, 0.902, 0.2906, 0.902, 0.28, 0.9226, 0.2697, 0.9171, 0.2809, 0.8968, 0.2809, 0.8968, 0.2697, 0.9171, 0.2595, 0.9114, 0.2712, 0.8913, 0.2712, 0.8913, 0.2595, 0.9114, 0.2495, 0.9054, 0.2617, 0.8856, 0.2617, 0.8856, 0.2495, 0.9054, 0.2397, 0.8991, 0.2523, 0.8797, 0.2523, 0.8797, 0.2397, 0.8991, 0.23, 0.8927, 0.243, 0.8735, 0.243, 0.8735, 0.23, 0.8927, 0.2204, 0.8859, 0.234, 0.8671, 0.234, 0.8671, 0.2204, 0.8859, 0.211, 0.879, 0.225, 0.8605, 0.225, 0.8605, 0.211, 0.879, 0.2018, 0.8718, 0.2163, 0.8537, 0.2163, 0.8537, 0.2018, 0.8718, 0.1928, 0.8644, 0.2077, 0.8467, 0.2077, 0.8467, 0.1928, 0.8644, 0.184, 0.8568, 0.1993, 0.8394, 0.1993, 0.8394, 0.184, 0.8568, 0.1753, 0.849, 0.1911, 0.832, 0.1911, 0.832, 0.1753, 0.849, 0.1669, 0.841, 0.183, 0.8244, 0.183, 0.8244, 0.1669, 0.841, 0.1586, 0.8327, 0.1752, 0.8165, 0.1752, 0.8165, 0.1586, 0.8327, 0.1506, 0.8243, 0.1675, 0.8085, 0.1675, 0.8085, 0.1506, 0.8243, 0.1427, 0.8156, 0.1601, 0.8003, 0.1601, 0.8003, 0.1427, 0.8156, 0.1351, 0.8068, 0.1528, 0.7919, 0.1528, 0.7919, 0.1351, 0.8068, 0.1277, 0.7978, 0.1457, 0.7833, 0.1457, 0.7833, 0.1277, 0.7978, 0.1205, 0.7886, 0.1389, 0.7746, 0.1389, 0.7746, 0.1205, 0.7886, 0.1135, 0.7792, 0.1323, 0.7657, 0.1323, 0.7657, 0.1135, 0.7792, 0.1068, 0.7697, 0.1259, 0.7566, 0.121, 0.7493, 0.1259, 0.7566, 0.1068, 0.7697, 0.1017, 0.7621, 0.974, 0.5301, 0.9508, 0.5287, 0.95, 0.5398, 0.9732, 0.5418, 0.95, 0.5398, 0.9489, 0.5508, 0.972, 0.5534, 0.9732, 0.5418, 0.9489, 0.5508, 0.9475, 0.5618, 0.9705, 0.565, 0.972, 0.5534, 0.9475, 0.5618, 0.9459, 0.5728, 0.9688, 0.5766, 0.9705, 0.565, 0.9459, 0.5728, 0.944, 0.5837, 0.9667, 0.588, 0.9688, 0.5766, 0.944, 0.5837, 0.9418, 0.5946, 0.9644, 0.5995, 0.9667, 0.588, 0.9418, 0.5946, 0.9393, 0.6055, 0.9618, 0.6109, 0.9644, 0.5995, 0.9393, 0.6055, 0.9366, 0.6162, 0.959, 0.6222, 0.9618, 0.6109, 0.9366, 0.6162, 0.9336, 0.6269, 0.9559, 0.6334, 0.959, 0.6222, 0.9336, 0.6269, 0.9304, 0.6375, 0.9524, 0.6446, 0.9559, 0.6334, 0.9304, 0.6375, 0.9269, 0.648, 0.9488, 0.6556, 0.9524, 0.6446, 0.9269, 0.648, 0.9231, 0.6585, 0.9448, 0.6666, 0.9488, 0.6556, 0.9231, 0.6585, 0.9191, 0.6688, 0.9406, 0.6775, 0.9448, 0.6666, 0.9191, 0.6688, 0.9148, 0.6791, 0.9361, 0.6882, 0.9406, 0.6775, 0.9148, 0.6791, 0.9103, 0.6892, 0.9314, 0.6989, 0.9361, 0.6882, 0.9103, 0.6892, 0.9056, 0.6992, 0.9264, 0.7094, 0.9314, 0.6989, 0.9056, 0.6992, 0.9006, 0.7091, 0.9211, 0.7198, 0.9264, 0.7094, 0.9006, 0.7091, 0.8953, 0.7189, 0.9156, 0.7301, 0.9211, 0.7198, 0.8953, 0.7189, 0.8898, 0.7286, 0.9098, 0.7403, 0.9156, 0.7301, 0.8898, 0.7286, 0.8841, 0.7381, 0.9038, 0.7503, 0.9098, 0.7403, 0.8841, 0.7381, 0.8782, 0.7474, 0.8976, 0.7601, 0.9038, 0.7503, 0.8782, 0.7474, 0.872, 0.7567, 0.8911, 0.7698, 0.8976, 0.7601, 0.872, 0.7567, 0.8656, 0.7657, 0.8843, 0.7793, 0.8911, 0.7698, 0.8656, 0.7657, 0.859, 0.7746, 0.8774, 0.7887, 0.8843, 0.7793, 0.859, 0.7746, 0.8521, 0.7834, 0.8702, 0.7979, 0.8774, 0.7887, 0.8521, 0.7834, 0.8451, 0.7919, 0.8628, 0.8069, 0.8702, 0.7979, 0.8451, 0.7919, 0.8378, 0.8003, 0.8552, 0.8157, 0.8628, 0.8069, 0.8378, 0.8003, 0.8304, 0.8086, 0.8473, 0.8243, 0.8552, 0.8157, 0.8304, 0.8086, 0.8227, 0.8166, 0.8393, 0.8328, 0.8473, 0.8243, 0.8227, 0.8166, 0.8148, 0.8244, 0.831, 0.841, 0.8393, 0.8328, 0.8148, 0.8244, 0.8068, 0.8321, 0.8225, 0.8491, 0.831, 0.841, 0.8068, 0.8321, 0.7986, 0.8395, 0.8139, 0.8569, 0.8225, 0.8491, 0.7986, 0.8395, 0.7901, 0.8467, 0.8051, 0.8645, 0.8139, 0.8569, 0.7901, 0.8467, 0.7816, 0.8538, 0.796, 0.8719, 0.8051, 0.8645, 0.7816, 0.8538, 0.7728, 0.8606, 0.7868, 0.8791, 0.796, 0.8719, 0.7728, 0.8606, 0.7639, 0.8672, 0.7774, 0.886, 0.7868, 0.8791, 0.7639, 0.8672, 0.7548, 0.8736, 0.7679, 0.8927, 0.7774, 0.886, 0.7476, 0.8784, 0.7603, 0.8978, 0.7679, 0.8927, 0.7548, 0.8736])
me_cylinder_001.use_remesh_preserve_volume = False
me_cylinder_001.use_remesh_preserve_attributes = False
me_cylinder_001.use_mirror_vertex_groups = False
me_cylinder_001.update()

# ---- objects
ob_cylinder_001 = bpy.data.objects.new('Cylinder.001', me_cylinder_001)

# ---- transforms, parenting, visibility, modifiers, constraints
ob_cylinder_001.location = (0.0, 0.0, 0.0)
ob_cylinder_001.scale = (0.5, 0.5, 1.0)
ob_cylinder_001.lineart.crease_threshold = 0.0

# ---- collection membership
col_collection_1.objects.link(ob_cylinder_001)

# ---- scene / render settings (as saved in the file)
scene.frame_start = 1; scene.frame_end = 250; scene.frame_set(1)
scene.render.engine = 'BLENDER_EEVEE_NEXT'
scene.render.resolution_percentage = 50
scene.render.dither_intensity = 0.0
scene.cycles.use_denoising = False
scene.cycles.samples = 10
scene.cycles.sampling_pattern = 'TABULATED_SOBOL'
scene.cycles.light_sampling_threshold = 0.0
scene.cycles.use_adaptive_sampling = False
scene.cycles.use_light_tree = False
scene.cycles.blur_glossy = 0.0
scene.cycles.pixel_filter_type = 'GAUSSIAN'
scene.cycles.sample_clamp_indirect = 0.0
scene.view_settings.view_transform = 'Standard'
scene.unit_settings.scale_length = 0.01
bpy.context.view_layer.update()

# ---- added for rendering (the .blend has no active camera and no usable light): camera, sun
cam_auto = bpy.data.cameras.new('AutoCamera')
cam_auto.lens = 50.0
cam_auto.sensor_width = 36.0
cam_auto.clip_end = 1000.0
ob_auto_camera = bpy.data.objects.new('AutoCamera', cam_auto)
scene.collection.objects.link(ob_auto_camera)
ob_auto_camera.location = (25.9125, -29.8951, 19.9301)
ob_auto_camera.rotation_euler = (1.09748, -7.21219e-08, 0.694738)
scene.camera = ob_auto_camera
light_auto_sun = bpy.data.lights.new('AutoSun', 'SUN')
light_auto_sun.energy = 3.0
light_auto_sun.angle = 0.0523599
ob_auto_sun = bpy.data.objects.new('AutoSun', light_auto_sun)
scene.collection.objects.link(ob_auto_sun)
ob_auto_sun.rotation_euler = (0.872665, 0.174533, 0.523599)
bpy.context.view_layer.update()
